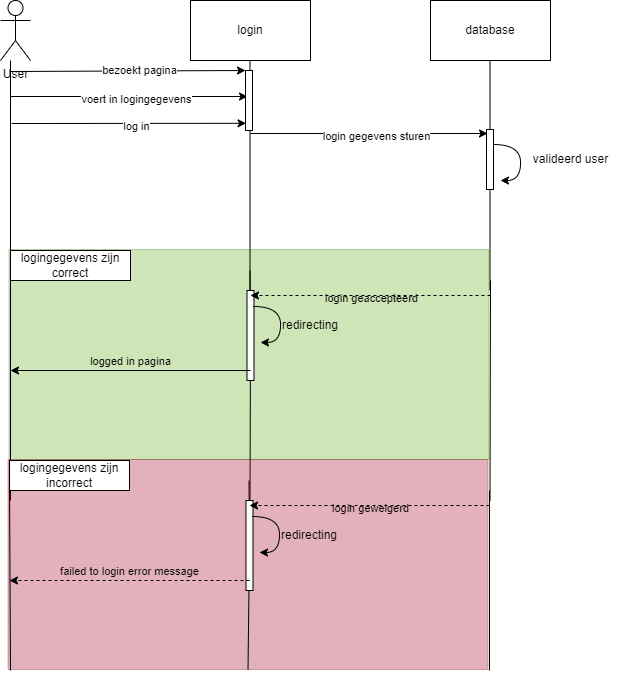

The diagram above was exported from draw.io. Its source (the exported page's mxGraphModel, read from the mxfile embedded in the PNG):
<mxGraphModel dx="1347" dy="775" grid="1" gridSize="10" guides="1" tooltips="1" connect="1" arrows="1" fold="1" page="1" pageScale="1" pageWidth="827" pageHeight="1169" math="0" shadow="0">
  <root>
    <mxCell id="0" />
    <mxCell id="1" parent="0" />
    <mxCell id="apYk-AmT8AJf9yXhYBS1-71" value="" style="rounded=0;whiteSpace=wrap;html=1;fillColor=#60a917;opacity=30;fontColor=#ffffff;strokeColor=#2D7600;" vertex="1" parent="1">
      <mxGeometry x="158.5" y="349" width="480" height="210" as="geometry" />
    </mxCell>
    <mxCell id="apYk-AmT8AJf9yXhYBS1-1" value="User&lt;br&gt;" style="shape=umlActor;verticalLabelPosition=bottom;verticalAlign=top;html=1;outlineConnect=0;" vertex="1" parent="1">
      <mxGeometry x="150" y="100" width="30" height="60" as="geometry" />
    </mxCell>
    <mxCell id="apYk-AmT8AJf9yXhYBS1-2" value="login" style="rounded=0;whiteSpace=wrap;html=1;" vertex="1" parent="1">
      <mxGeometry x="340" y="100" width="120" height="60" as="geometry" />
    </mxCell>
    <mxCell id="apYk-AmT8AJf9yXhYBS1-3" value="database" style="rounded=0;whiteSpace=wrap;html=1;" vertex="1" parent="1">
      <mxGeometry x="580" y="100" width="120" height="60" as="geometry" />
    </mxCell>
    <mxCell id="apYk-AmT8AJf9yXhYBS1-4" value="" style="endArrow=none;html=1;rounded=0;" edge="1" parent="1">
      <mxGeometry width="50" height="50" relative="1" as="geometry">
        <mxPoint x="160" y="390" as="sourcePoint" />
        <mxPoint x="160" y="160" as="targetPoint" />
      </mxGeometry>
    </mxCell>
    <mxCell id="apYk-AmT8AJf9yXhYBS1-5" value="" style="endArrow=none;html=1;rounded=0;" edge="1" parent="1">
      <mxGeometry width="50" height="50" relative="1" as="geometry">
        <mxPoint x="399.5" y="390" as="sourcePoint" />
        <mxPoint x="399.5" y="160" as="targetPoint" />
      </mxGeometry>
    </mxCell>
    <mxCell id="apYk-AmT8AJf9yXhYBS1-6" value="" style="endArrow=none;html=1;rounded=0;" edge="1" parent="1">
      <mxGeometry width="50" height="50" relative="1" as="geometry">
        <mxPoint x="639.5" y="390" as="sourcePoint" />
        <mxPoint x="639.5" y="160" as="targetPoint" />
      </mxGeometry>
    </mxCell>
    <mxCell id="apYk-AmT8AJf9yXhYBS1-9" value="" style="endArrow=classic;html=1;rounded=0;entryX=0;entryY=0;entryDx=0;entryDy=0;" edge="1" parent="1" target="apYk-AmT8AJf9yXhYBS1-24">
      <mxGeometry width="50" height="50" relative="1" as="geometry">
        <mxPoint x="160" y="171" as="sourcePoint" />
        <mxPoint x="370" y="171" as="targetPoint" />
      </mxGeometry>
    </mxCell>
    <mxCell id="apYk-AmT8AJf9yXhYBS1-10" value="bezoekt pagina" style="edgeLabel;html=1;align=center;verticalAlign=middle;resizable=0;points=[];" vertex="1" connectable="0" parent="apYk-AmT8AJf9yXhYBS1-9">
      <mxGeometry x="0.0933" y="1" relative="1" as="geometry">
        <mxPoint as="offset" />
      </mxGeometry>
    </mxCell>
    <mxCell id="apYk-AmT8AJf9yXhYBS1-11" value="c" style="endArrow=classic;html=1;rounded=0;" edge="1" parent="1">
      <mxGeometry width="50" height="50" relative="1" as="geometry">
        <mxPoint x="160" y="196" as="sourcePoint" />
        <mxPoint x="397" y="196" as="targetPoint" />
      </mxGeometry>
    </mxCell>
    <mxCell id="apYk-AmT8AJf9yXhYBS1-13" value="voert in logingegevens" style="edgeLabel;html=1;align=center;verticalAlign=middle;resizable=0;points=[];" vertex="1" connectable="0" parent="apYk-AmT8AJf9yXhYBS1-11">
      <mxGeometry x="0.1314" y="-2" relative="1" as="geometry">
        <mxPoint x="-9" as="offset" />
      </mxGeometry>
    </mxCell>
    <mxCell id="apYk-AmT8AJf9yXhYBS1-14" value="c" style="endArrow=classic;html=1;rounded=0;entryX=0.08;entryY=0.88;entryDx=0;entryDy=0;entryPerimeter=0;" edge="1" parent="1" target="apYk-AmT8AJf9yXhYBS1-24">
      <mxGeometry width="50" height="50" relative="1" as="geometry">
        <mxPoint x="161" y="223" as="sourcePoint" />
        <mxPoint x="371" y="223" as="targetPoint" />
      </mxGeometry>
    </mxCell>
    <mxCell id="apYk-AmT8AJf9yXhYBS1-15" value="log in" style="edgeLabel;html=1;align=center;verticalAlign=middle;resizable=0;points=[];" vertex="1" connectable="0" parent="apYk-AmT8AJf9yXhYBS1-14">
      <mxGeometry x="0.1314" y="-2" relative="1" as="geometry">
        <mxPoint x="-9" as="offset" />
      </mxGeometry>
    </mxCell>
    <mxCell id="apYk-AmT8AJf9yXhYBS1-21" value="c" style="endArrow=classic;html=1;rounded=0;" edge="1" parent="1">
      <mxGeometry width="50" height="50" relative="1" as="geometry">
        <mxPoint x="400" y="233" as="sourcePoint" />
        <mxPoint x="637" y="233" as="targetPoint" />
      </mxGeometry>
    </mxCell>
    <mxCell id="apYk-AmT8AJf9yXhYBS1-22" value="login gegevens sturen" style="edgeLabel;html=1;align=center;verticalAlign=middle;resizable=0;points=[];" vertex="1" connectable="0" parent="apYk-AmT8AJf9yXhYBS1-21">
      <mxGeometry x="0.1314" y="-2" relative="1" as="geometry">
        <mxPoint x="-9" as="offset" />
      </mxGeometry>
    </mxCell>
    <mxCell id="apYk-AmT8AJf9yXhYBS1-24" value="" style="rounded=0;whiteSpace=wrap;html=1;" vertex="1" parent="1">
      <mxGeometry x="395" y="170" width="7" height="60" as="geometry" />
    </mxCell>
    <mxCell id="apYk-AmT8AJf9yXhYBS1-31" value="" style="rounded=0;whiteSpace=wrap;html=1;" vertex="1" parent="1">
      <mxGeometry x="636" y="229" width="7" height="60" as="geometry" />
    </mxCell>
    <mxCell id="apYk-AmT8AJf9yXhYBS1-36" value="valideerd user" style="text;html=1;align=center;verticalAlign=middle;resizable=0;points=[];autosize=1;strokeColor=none;fillColor=none;" vertex="1" parent="1">
      <mxGeometry x="670" y="244" width="100" height="30" as="geometry" />
    </mxCell>
    <mxCell id="apYk-AmT8AJf9yXhYBS1-41" value="" style="edgeStyle=orthogonalEdgeStyle;orthogonalLoop=1;jettySize=auto;html=1;rounded=0;exitX=1;exitY=0.25;exitDx=0;exitDy=0;curved=1;" edge="1" parent="1" source="apYk-AmT8AJf9yXhYBS1-31">
      <mxGeometry width="80" relative="1" as="geometry">
        <mxPoint x="410" y="300" as="sourcePoint" />
        <mxPoint x="650" y="280" as="targetPoint" />
        <Array as="points">
          <mxPoint x="670" y="244" />
          <mxPoint x="670" y="280" />
        </Array>
      </mxGeometry>
    </mxCell>
    <mxCell id="apYk-AmT8AJf9yXhYBS1-42" value="" style="endArrow=none;html=1;rounded=0;" edge="1" parent="1">
      <mxGeometry width="50" height="50" relative="1" as="geometry">
        <mxPoint x="160" y="600" as="sourcePoint" />
        <mxPoint x="160" y="370" as="targetPoint" />
      </mxGeometry>
    </mxCell>
    <mxCell id="apYk-AmT8AJf9yXhYBS1-43" value="" style="endArrow=none;html=1;rounded=0;startArrow=none;" edge="1" parent="1" source="apYk-AmT8AJf9yXhYBS1-65">
      <mxGeometry width="50" height="50" relative="1" as="geometry">
        <mxPoint x="399.5" y="600" as="sourcePoint" />
        <mxPoint x="399.5" y="370" as="targetPoint" />
      </mxGeometry>
    </mxCell>
    <mxCell id="apYk-AmT8AJf9yXhYBS1-44" value="" style="endArrow=none;html=1;rounded=0;startArrow=none;" edge="1" parent="1">
      <mxGeometry width="50" height="50" relative="1" as="geometry">
        <mxPoint x="639.5" y="370" as="sourcePoint" />
        <mxPoint x="639.5" y="370" as="targetPoint" />
      </mxGeometry>
    </mxCell>
    <mxCell id="apYk-AmT8AJf9yXhYBS1-59" value="logingegevens zijn correct" style="rounded=0;whiteSpace=wrap;html=1;" vertex="1" parent="1">
      <mxGeometry x="160" y="350" width="120" height="30" as="geometry" />
    </mxCell>
    <mxCell id="apYk-AmT8AJf9yXhYBS1-60" value="" style="endArrow=none;html=1;rounded=0;" edge="1" parent="1">
      <mxGeometry width="50" height="50" relative="1" as="geometry">
        <mxPoint x="639.5" y="600" as="sourcePoint" />
        <mxPoint x="640" y="380" as="targetPoint" />
      </mxGeometry>
    </mxCell>
    <mxCell id="apYk-AmT8AJf9yXhYBS1-66" value="" style="endArrow=none;html=1;rounded=0;" edge="1" parent="1" target="apYk-AmT8AJf9yXhYBS1-65">
      <mxGeometry width="50" height="50" relative="1" as="geometry">
        <mxPoint x="399.5" y="600" as="sourcePoint" />
        <mxPoint x="399.5" y="370" as="targetPoint" />
      </mxGeometry>
    </mxCell>
    <mxCell id="apYk-AmT8AJf9yXhYBS1-65" value="" style="rounded=0;whiteSpace=wrap;html=1;" vertex="1" parent="1">
      <mxGeometry x="396.5" y="390" width="7" height="90" as="geometry" />
    </mxCell>
    <mxCell id="apYk-AmT8AJf9yXhYBS1-62" value="" style="edgeStyle=none;orthogonalLoop=1;jettySize=auto;html=1;rounded=0;dashed=1;" edge="1" parent="1">
      <mxGeometry width="80" relative="1" as="geometry">
        <mxPoint x="640" y="395" as="sourcePoint" />
        <mxPoint x="400" y="395" as="targetPoint" />
        <Array as="points" />
      </mxGeometry>
    </mxCell>
    <mxCell id="apYk-AmT8AJf9yXhYBS1-64" value="login geaccepteerd" style="edgeLabel;html=1;align=center;verticalAlign=middle;resizable=0;points=[];labelBackgroundColor=none;" vertex="1" connectable="0" parent="apYk-AmT8AJf9yXhYBS1-62">
      <mxGeometry x="0.1534" y="2" relative="1" as="geometry">
        <mxPoint x="19" as="offset" />
      </mxGeometry>
    </mxCell>
    <mxCell id="apYk-AmT8AJf9yXhYBS1-67" value="" style="edgeStyle=orthogonalEdgeStyle;orthogonalLoop=1;jettySize=auto;html=1;rounded=0;exitX=1;exitY=0.25;exitDx=0;exitDy=0;curved=1;" edge="1" parent="1">
      <mxGeometry width="80" relative="1" as="geometry">
        <mxPoint x="403" y="406" as="sourcePoint" />
        <mxPoint x="410" y="442" as="targetPoint" />
        <Array as="points">
          <mxPoint x="430" y="406" />
          <mxPoint x="430" y="442" />
        </Array>
      </mxGeometry>
    </mxCell>
    <mxCell id="apYk-AmT8AJf9yXhYBS1-68" value="redirecting" style="text;strokeColor=none;align=center;fillColor=none;html=1;verticalAlign=middle;whiteSpace=wrap;rounded=0;" vertex="1" parent="1">
      <mxGeometry x="430" y="410" width="60" height="30" as="geometry" />
    </mxCell>
    <mxCell id="apYk-AmT8AJf9yXhYBS1-69" value="" style="endArrow=classic;html=1;rounded=0;" edge="1" parent="1">
      <mxGeometry width="50" height="50" relative="1" as="geometry">
        <mxPoint x="400" y="470" as="sourcePoint" />
        <mxPoint x="160" y="470" as="targetPoint" />
      </mxGeometry>
    </mxCell>
    <mxCell id="apYk-AmT8AJf9yXhYBS1-70" value="logged in pagina" style="edgeLabel;html=1;align=center;verticalAlign=middle;resizable=0;points=[];labelBackgroundColor=none;" vertex="1" connectable="0" parent="apYk-AmT8AJf9yXhYBS1-69">
      <mxGeometry x="0.1183" y="-1" relative="1" as="geometry">
        <mxPoint x="14" y="-9" as="offset" />
      </mxGeometry>
    </mxCell>
    <mxCell id="apYk-AmT8AJf9yXhYBS1-72" value="" style="rounded=0;whiteSpace=wrap;html=1;fillColor=#a20025;opacity=30;fontColor=#ffffff;strokeColor=#6F0000;" vertex="1" parent="1">
      <mxGeometry x="157.5" y="559" width="480" height="210" as="geometry" />
    </mxCell>
    <mxCell id="apYk-AmT8AJf9yXhYBS1-73" value="" style="endArrow=none;html=1;rounded=0;" edge="1" parent="1">
      <mxGeometry width="50" height="50" relative="1" as="geometry">
        <mxPoint x="160" y="770" as="sourcePoint" />
        <mxPoint x="159" y="580" as="targetPoint" />
      </mxGeometry>
    </mxCell>
    <mxCell id="apYk-AmT8AJf9yXhYBS1-74" value="" style="endArrow=none;html=1;rounded=0;startArrow=none;" edge="1" parent="1" source="apYk-AmT8AJf9yXhYBS1-79">
      <mxGeometry width="50" height="50" relative="1" as="geometry">
        <mxPoint x="398.5" y="810" as="sourcePoint" />
        <mxPoint x="398.5" y="580" as="targetPoint" />
      </mxGeometry>
    </mxCell>
    <mxCell id="apYk-AmT8AJf9yXhYBS1-75" value="" style="endArrow=none;html=1;rounded=0;startArrow=none;" edge="1" parent="1">
      <mxGeometry width="50" height="50" relative="1" as="geometry">
        <mxPoint x="638.5" y="580" as="sourcePoint" />
        <mxPoint x="638.5" y="580" as="targetPoint" />
      </mxGeometry>
    </mxCell>
    <mxCell id="apYk-AmT8AJf9yXhYBS1-76" value="logingegevens zijn incorrect" style="rounded=0;whiteSpace=wrap;html=1;" vertex="1" parent="1">
      <mxGeometry x="159" y="560" width="120" height="30" as="geometry" />
    </mxCell>
    <mxCell id="apYk-AmT8AJf9yXhYBS1-77" value="" style="endArrow=none;html=1;rounded=0;" edge="1" parent="1">
      <mxGeometry width="50" height="50" relative="1" as="geometry">
        <mxPoint x="639" y="770" as="sourcePoint" />
        <mxPoint x="639" y="590" as="targetPoint" />
      </mxGeometry>
    </mxCell>
    <mxCell id="apYk-AmT8AJf9yXhYBS1-78" value="" style="endArrow=none;html=1;rounded=0;exitX=0.5;exitY=1;exitDx=0;exitDy=0;" edge="1" parent="1" target="apYk-AmT8AJf9yXhYBS1-79" source="apYk-AmT8AJf9yXhYBS1-72">
      <mxGeometry width="50" height="50" relative="1" as="geometry">
        <mxPoint x="400" y="760" as="sourcePoint" />
        <mxPoint x="398.5" y="580" as="targetPoint" />
      </mxGeometry>
    </mxCell>
    <mxCell id="apYk-AmT8AJf9yXhYBS1-79" value="" style="rounded=0;whiteSpace=wrap;html=1;" vertex="1" parent="1">
      <mxGeometry x="395.5" y="600" width="7" height="90" as="geometry" />
    </mxCell>
    <mxCell id="apYk-AmT8AJf9yXhYBS1-80" value="" style="edgeStyle=none;orthogonalLoop=1;jettySize=auto;html=1;rounded=0;dashed=1;" edge="1" parent="1">
      <mxGeometry width="80" relative="1" as="geometry">
        <mxPoint x="639" y="605" as="sourcePoint" />
        <mxPoint x="399" y="605" as="targetPoint" />
        <Array as="points" />
      </mxGeometry>
    </mxCell>
    <mxCell id="apYk-AmT8AJf9yXhYBS1-81" value="login geweigerd" style="edgeLabel;html=1;align=center;verticalAlign=middle;resizable=0;points=[];labelBackgroundColor=none;" vertex="1" connectable="0" parent="apYk-AmT8AJf9yXhYBS1-80">
      <mxGeometry x="0.1534" y="2" relative="1" as="geometry">
        <mxPoint x="19" as="offset" />
      </mxGeometry>
    </mxCell>
    <mxCell id="apYk-AmT8AJf9yXhYBS1-82" value="" style="edgeStyle=orthogonalEdgeStyle;orthogonalLoop=1;jettySize=auto;html=1;rounded=0;exitX=1;exitY=0.25;exitDx=0;exitDy=0;curved=1;" edge="1" parent="1">
      <mxGeometry width="80" relative="1" as="geometry">
        <mxPoint x="402" y="616" as="sourcePoint" />
        <mxPoint x="409" y="652" as="targetPoint" />
        <Array as="points">
          <mxPoint x="429" y="616" />
          <mxPoint x="429" y="652" />
        </Array>
      </mxGeometry>
    </mxCell>
    <mxCell id="apYk-AmT8AJf9yXhYBS1-83" value="redirecting" style="text;strokeColor=none;align=center;fillColor=none;html=1;verticalAlign=middle;whiteSpace=wrap;rounded=0;" vertex="1" parent="1">
      <mxGeometry x="429" y="620" width="60" height="30" as="geometry" />
    </mxCell>
    <mxCell id="apYk-AmT8AJf9yXhYBS1-84" value="" style="endArrow=classic;html=1;rounded=0;dashed=1;" edge="1" parent="1">
      <mxGeometry width="50" height="50" relative="1" as="geometry">
        <mxPoint x="399" y="680" as="sourcePoint" />
        <mxPoint x="159" y="680" as="targetPoint" />
      </mxGeometry>
    </mxCell>
    <mxCell id="apYk-AmT8AJf9yXhYBS1-85" value="failed to login error message" style="edgeLabel;html=1;align=center;verticalAlign=middle;resizable=0;points=[];labelBackgroundColor=none;" vertex="1" connectable="0" parent="apYk-AmT8AJf9yXhYBS1-84">
      <mxGeometry x="0.1183" y="-1" relative="1" as="geometry">
        <mxPoint x="14" y="-9" as="offset" />
      </mxGeometry>
    </mxCell>
  </root>
</mxGraphModel>